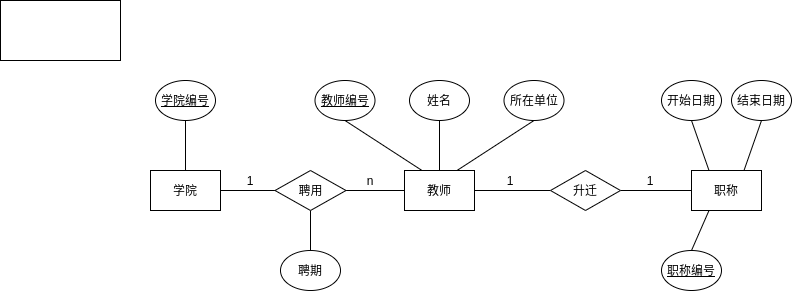

The diagram above was exported from draw.io. Its source (the exported page's mxGraphModel, read from the mxfile embedded in the PNG):
<mxGraphModel dx="1118" dy="472" grid="1" gridSize="10" guides="1" tooltips="1" connect="1" arrows="1" fold="1" page="1" pageScale="1" pageWidth="827" pageHeight="1169" math="0" shadow="0">
  <root>
    <mxCell id="0" />
    <mxCell id="1" parent="0" />
    <mxCell id="16" style="edgeStyle=orthogonalEdgeStyle;rounded=0;orthogonalLoop=1;jettySize=auto;html=1;exitX=1;exitY=0.5;exitDx=0;exitDy=0;entryX=0;entryY=0.5;entryDx=0;entryDy=0;endArrow=none;endFill=0;" parent="1" source="2" target="11" edge="1">
      <mxGeometry relative="1" as="geometry" />
    </mxCell>
    <mxCell id="21" style="edgeStyle=none;rounded=0;orthogonalLoop=1;jettySize=auto;html=1;exitX=0;exitY=0.5;exitDx=0;exitDy=0;entryX=0;entryY=0.5;entryDx=0;entryDy=0;endArrow=none;endFill=0;" parent="1" source="2" target="12" edge="1">
      <mxGeometry relative="1" as="geometry">
        <mxPoint x="394" y="170" as="sourcePoint" />
      </mxGeometry>
    </mxCell>
    <mxCell id="23" style="edgeStyle=none;rounded=0;orthogonalLoop=1;jettySize=auto;html=1;exitX=0.25;exitY=0;exitDx=0;exitDy=0;entryX=0.5;entryY=1;entryDx=0;entryDy=0;endArrow=none;endFill=0;" parent="1" source="2" target="6" edge="1">
      <mxGeometry relative="1" as="geometry" />
    </mxCell>
    <mxCell id="24" style="edgeStyle=none;rounded=0;orthogonalLoop=1;jettySize=auto;html=1;exitX=0.5;exitY=0;exitDx=0;exitDy=0;endArrow=none;endFill=0;entryX=0.5;entryY=1;entryDx=0;entryDy=0;" parent="1" source="2" target="13" edge="1">
      <mxGeometry relative="1" as="geometry">
        <mxPoint x="450" y="130" as="targetPoint" />
      </mxGeometry>
    </mxCell>
    <mxCell id="25" style="edgeStyle=none;rounded=0;orthogonalLoop=1;jettySize=auto;html=1;exitX=0.75;exitY=0;exitDx=0;exitDy=0;entryX=0.5;entryY=1;entryDx=0;entryDy=0;endArrow=none;endFill=0;" parent="1" source="2" target="7" edge="1">
      <mxGeometry relative="1" as="geometry" />
    </mxCell>
    <mxCell id="2" value="教师" style="rounded=0;whiteSpace=wrap;html=1;" parent="1" vertex="1">
      <mxGeometry x="404" y="170" width="70" height="40" as="geometry" />
    </mxCell>
    <mxCell id="18" style="rounded=0;orthogonalLoop=1;jettySize=auto;html=1;exitX=0.25;exitY=0;exitDx=0;exitDy=0;entryX=0.5;entryY=1;entryDx=0;entryDy=0;endArrow=none;endFill=0;" parent="1" source="3" target="9" edge="1">
      <mxGeometry relative="1" as="geometry" />
    </mxCell>
    <mxCell id="19" style="edgeStyle=none;rounded=0;orthogonalLoop=1;jettySize=auto;html=1;exitX=0.75;exitY=0;exitDx=0;exitDy=0;entryX=0.5;entryY=1;entryDx=0;entryDy=0;endArrow=none;endFill=0;" parent="1" source="3" target="10" edge="1">
      <mxGeometry relative="1" as="geometry" />
    </mxCell>
    <mxCell id="33" style="edgeStyle=none;rounded=0;orthogonalLoop=1;jettySize=auto;html=1;exitX=0.25;exitY=1;exitDx=0;exitDy=0;entryX=0.5;entryY=0;entryDx=0;entryDy=0;endArrow=none;endFill=0;" parent="1" source="3" target="32" edge="1">
      <mxGeometry relative="1" as="geometry" />
    </mxCell>
    <mxCell id="3" value="职称" style="rounded=0;whiteSpace=wrap;html=1;" parent="1" vertex="1">
      <mxGeometry x="691" y="170" width="70" height="40" as="geometry" />
    </mxCell>
    <mxCell id="4" value="学院" style="rounded=0;whiteSpace=wrap;html=1;" parent="1" vertex="1">
      <mxGeometry x="150" y="170" width="70" height="40" as="geometry" />
    </mxCell>
    <mxCell id="6" value="教师编号" style="ellipse;whiteSpace=wrap;html=1;fontStyle=4" parent="1" vertex="1">
      <mxGeometry x="314.5" y="80" width="60" height="40" as="geometry" />
    </mxCell>
    <mxCell id="7" value="所在单位" style="ellipse;whiteSpace=wrap;html=1;" parent="1" vertex="1">
      <mxGeometry x="503.5" y="80" width="60" height="40" as="geometry" />
    </mxCell>
    <mxCell id="9" value="开始日期" style="ellipse;whiteSpace=wrap;html=1;" parent="1" vertex="1">
      <mxGeometry x="661" y="80" width="60" height="40" as="geometry" />
    </mxCell>
    <mxCell id="10" value="结束日期" style="ellipse;whiteSpace=wrap;html=1;" parent="1" vertex="1">
      <mxGeometry x="731" y="80" width="60" height="40" as="geometry" />
    </mxCell>
    <mxCell id="17" style="edgeStyle=orthogonalEdgeStyle;rounded=0;orthogonalLoop=1;jettySize=auto;html=1;exitX=1;exitY=0.5;exitDx=0;exitDy=0;entryX=0;entryY=0.5;entryDx=0;entryDy=0;endArrow=none;endFill=0;" parent="1" source="11" target="3" edge="1">
      <mxGeometry relative="1" as="geometry" />
    </mxCell>
    <mxCell id="11" value="升迁" style="rhombus;whiteSpace=wrap;html=1;" parent="1" vertex="1">
      <mxGeometry x="550" y="170" width="70" height="40" as="geometry" />
    </mxCell>
    <mxCell id="20" style="edgeStyle=none;rounded=0;orthogonalLoop=1;jettySize=auto;html=1;exitX=0.5;exitY=0;exitDx=0;exitDy=0;entryX=0.5;entryY=1;entryDx=0;entryDy=0;endArrow=none;endFill=0;" parent="1" source="12" target="15" edge="1">
      <mxGeometry relative="1" as="geometry" />
    </mxCell>
    <mxCell id="22" style="edgeStyle=none;rounded=0;orthogonalLoop=1;jettySize=auto;html=1;exitX=1;exitY=0.5;exitDx=0;exitDy=0;entryX=1;entryY=0.5;entryDx=0;entryDy=0;endArrow=none;endFill=0;" parent="1" source="12" target="4" edge="1">
      <mxGeometry relative="1" as="geometry" />
    </mxCell>
    <mxCell id="12" value="聘用" style="rhombus;whiteSpace=wrap;html=1;direction=west;rotation=0;" parent="1" vertex="1">
      <mxGeometry x="274.5" y="170" width="71" height="40" as="geometry" />
    </mxCell>
    <mxCell id="13" value="姓名" style="ellipse;whiteSpace=wrap;html=1;" parent="1" vertex="1">
      <mxGeometry x="409" y="80" width="60" height="40" as="geometry" />
    </mxCell>
    <mxCell id="15" value="聘期" style="ellipse;whiteSpace=wrap;html=1;direction=west;rotation=0;" parent="1" vertex="1">
      <mxGeometry x="280" y="250" width="60" height="40" as="geometry" />
    </mxCell>
    <mxCell id="26" value="1" style="text;html=1;strokeColor=none;fillColor=none;align=center;verticalAlign=middle;whiteSpace=wrap;rounded=0;" parent="1" vertex="1">
      <mxGeometry x="230" y="170" width="40" height="20" as="geometry" />
    </mxCell>
    <mxCell id="27" value="n" style="text;html=1;strokeColor=none;fillColor=none;align=center;verticalAlign=middle;whiteSpace=wrap;rounded=0;" parent="1" vertex="1">
      <mxGeometry x="350" y="170" width="40" height="20" as="geometry" />
    </mxCell>
    <mxCell id="28" value="1" style="text;html=1;strokeColor=none;fillColor=none;align=center;verticalAlign=middle;whiteSpace=wrap;rounded=0;" parent="1" vertex="1">
      <mxGeometry x="490" y="170" width="40" height="20" as="geometry" />
    </mxCell>
    <mxCell id="29" value="1" style="text;html=1;strokeColor=none;fillColor=none;align=center;verticalAlign=middle;whiteSpace=wrap;rounded=0;" parent="1" vertex="1">
      <mxGeometry x="630" y="170" width="40" height="20" as="geometry" />
    </mxCell>
    <mxCell id="30" value="" style="rounded=0;whiteSpace=wrap;html=1;" parent="1" vertex="1">
      <mxGeometry width="120" height="60" as="geometry" />
    </mxCell>
    <mxCell id="32" value="职称编号" style="ellipse;whiteSpace=wrap;html=1;fontStyle=4" parent="1" vertex="1">
      <mxGeometry x="661" y="250" width="60" height="40" as="geometry" />
    </mxCell>
    <mxCell id="36" style="edgeStyle=none;rounded=0;orthogonalLoop=1;jettySize=auto;html=1;exitX=0.5;exitY=1;exitDx=0;exitDy=0;entryX=0.5;entryY=0;entryDx=0;entryDy=0;endArrow=none;endFill=0;" parent="1" source="35" target="4" edge="1">
      <mxGeometry relative="1" as="geometry" />
    </mxCell>
    <mxCell id="35" value="学院编号" style="ellipse;whiteSpace=wrap;html=1;fontStyle=4" parent="1" vertex="1">
      <mxGeometry x="155" y="80" width="60" height="40" as="geometry" />
    </mxCell>
  </root>
</mxGraphModel>